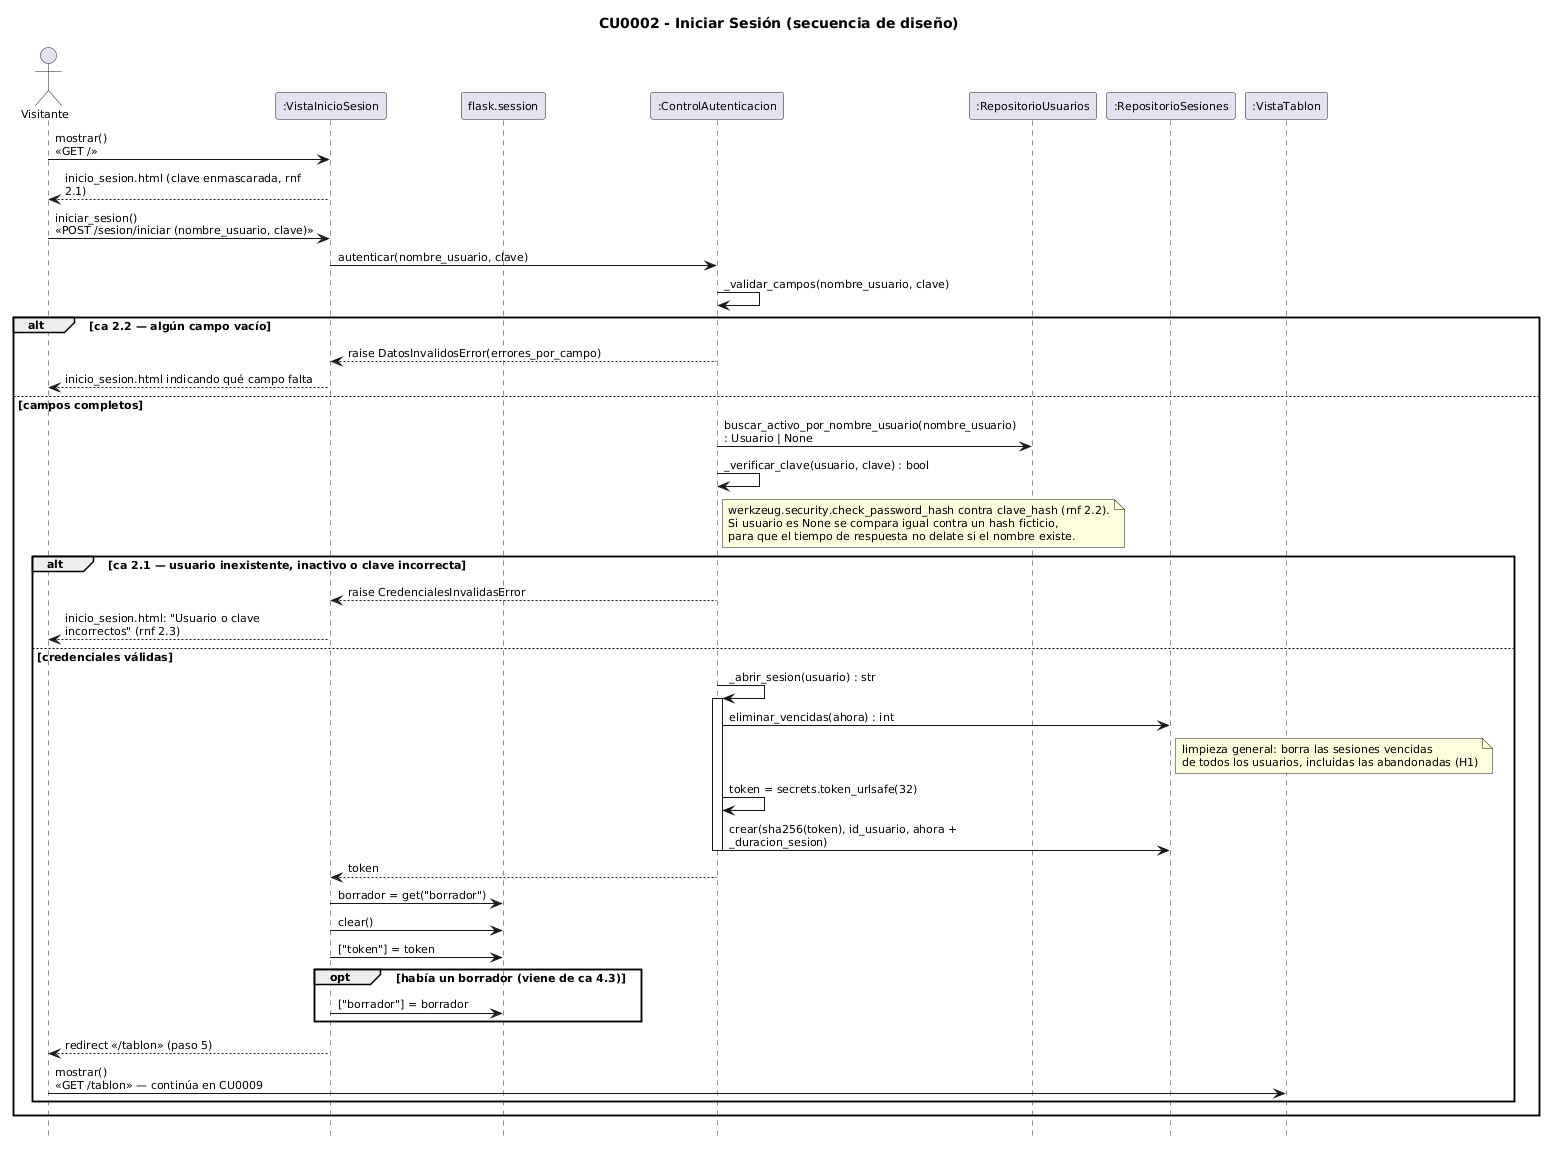

The diagram above was rendered by PlantUML. Its source (embedded in the PNG):
@startuml
skinparam shadowing false
skinparam defaultFontSize 11
skinparam sequenceMessageAlign left
skinparam responseMessageBelowArrow true
skinparam maxMessageSize 260
hide footbox
title CU0002 - Iniciar Sesión (secuencia de diseño)
actor Visitante as ACT
participant ":VistaInicioSesion" as V
participant "flask.session" as S
participant ":ControlAutenticacion" as C
participant ":RepositorioUsuarios" as RU
participant ":RepositorioSesiones" as RS
participant ":VistaTablon" as VT

ACT -> V : mostrar()\n«GET /»
V --> ACT : inicio_sesion.html (clave enmascarada, rnf 2.1)
ACT -> V : iniciar_sesion()\n«POST /sesion/iniciar (nombre_usuario, clave)»
V -> C : autenticar(nombre_usuario, clave)
C -> C : _validar_campos(nombre_usuario, clave)
alt ca 2.2 — algún campo vacío
  C --> V : raise DatosInvalidosError(errores_por_campo)
  V --> ACT : inicio_sesion.html indicando qué campo falta
else campos completos
  C -> RU : buscar_activo_por_nombre_usuario(nombre_usuario) : Usuario | None
  C -> C : _verificar_clave(usuario, clave) : bool
  note right of C
    werkzeug.security.check_password_hash contra clave_hash (rnf 2.2).
    Si usuario es None se compara igual contra un hash ficticio,
    para que el tiempo de respuesta no delate si el nombre existe.
  end note
  alt ca 2.1 — usuario inexistente, inactivo o clave incorrecta
    C --> V : raise CredencialesInvalidasError
    V --> ACT : inicio_sesion.html: "Usuario o clave incorrectos" (rnf 2.3)
  else credenciales válidas
    C -> C : _abrir_sesion(usuario) : str
    activate C
    C -> RS : eliminar_vencidas(ahora) : int
    note right of RS : limpieza general: borra las sesiones vencidas\nde todos los usuarios, incluidas las abandonadas (H1)
    C -> C : token = secrets.token_urlsafe(32)
    C -> RS : crear(sha256(token), id_usuario, ahora + _duracion_sesion)
    deactivate C
    C --> V : token
    V -> S : borrador = get("borrador")
    V -> S : clear()
    V -> S : ["token"] = token
    opt había un borrador (viene de ca 4.3)
      V -> S : ["borrador"] = borrador
    end
    V --> ACT : redirect «/tablon» (paso 5)
    ACT -> VT : mostrar()\n«GET /tablon» — continúa en CU0009
  end
end
@enduml